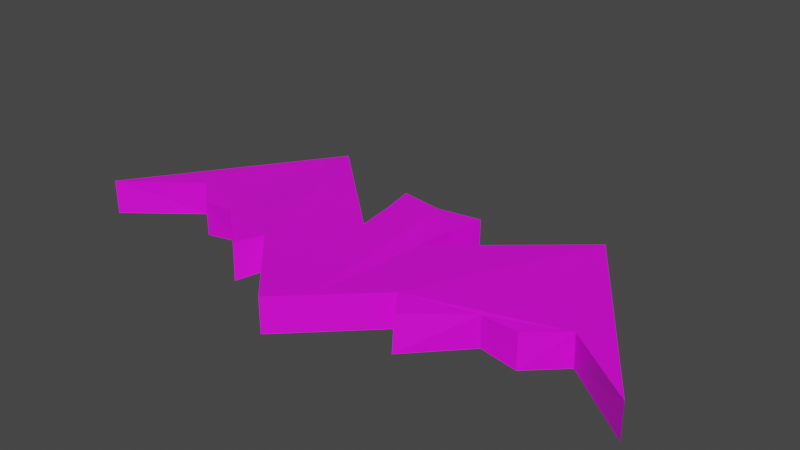 # Source: bat.blend  (saved by Blender 3.6.13; exported with 4.5.12 LTS)
import bpy
from mathutils import Matrix  # noqa: F401  (used for matrix-valued properties, if any)

bpy.ops.wm.read_factory_settings(use_empty=True)
scene = bpy.context.scene
scene.name = 'Scene'

# ---- collections
col_collection = bpy.data.collections.new('Collection'); scene.collection.children.link(col_collection)

# ---- images (referenced by path relative to the original .blend; pixels are not part of the script)
import os
ASSET_DIR = os.environ.get("B2B_ASSET_DIR", "")  # directory of the original .blend (textures are referenced by path, not embedded)
HERE = os.path.dirname(os.path.abspath(__file__))  # packed textures are extracted next to this script under _unpacked/

def load_image(name, relpath, width, height, colorspace="sRGB"):
    """Load a texture the original file referenced (path relative to the .blend, or extracted next to this script)."""
    p = next((c for c in (os.path.join(HERE, relpath), os.path.join(ASSET_DIR, relpath)) if relpath and os.path.exists(c)), "")
    if p:
        img = bpy.data.images.load(p, check_existing=True)
        img.name = name
    else:  # same state as the original file: an image datablock whose file is absent (Cycles renders it pink)
        img = bpy.data.images.new(name, width, height)
        img.source = "FILE"
        img.filepath = "//" + (relpath or name)
    img.colorspace_settings.name = colorspace
    return img
img_bat_color_palette = load_image('bat_color_palette', 'bat_color_palette.png', 1024, 1024, 'sRGB')

# ---- materials (node trees are filled in below, after node groups)
mat_material_001 = bpy.data.materials.new('Material.001')
mat_material_001.use_transparent_shadow = False

# ---- material node trees
mat_material_001.use_nodes = True; mat_material_001.node_tree.nodes.clear()
_N = mat_material_001.node_tree.nodes; _L = mat_material_001.node_tree.links
n0 = _N.new('ShaderNodeBsdfPrincipled'); n0.name = 'Principled BSDF'; n0.location = (10, 300)
n0.distribution = 'GGX'
n0.subsurface_method = 'RANDOM_WALK_SKIN'
n0.inputs[3].default_value = 1.45
n0.inputs[27].default_value = (0.0, 0.0, 0.0, 1.0)
n0.inputs[28].default_value = 1.0
n1 = _N.new('ShaderNodeOutputMaterial'); n1.name = 'Material Output'; n1.location = (300, 300)
n2 = _N.new('ShaderNodeTexImage'); n2.name = 'Image Texture'; n2.location = (-280, 280)
n2.image = img_bat_color_palette
_L.new(n0.outputs[0], n1.inputs[0])
_L.new(n2.outputs[0], n0.inputs[0])
n1.is_active_output = True

# ---- world
world_world = bpy.data.worlds.new('World'); scene.world = world_world
world_world.use_nodes = True; world_world.node_tree.nodes.clear()
_N = world_world.node_tree.nodes; _L = world_world.node_tree.links
n0 = _N.new('ShaderNodeOutputWorld'); n0.name = 'World Output'; n0.location = (300, 300)
n1 = _N.new('ShaderNodeBackground'); n1.name = 'Background'; n1.location = (10, 300)
n1.inputs[0].default_value = (0.05088, 0.05088, 0.05088, 1.0)
_L.new(n1.outputs[0], n0.inputs[0])
n0.is_active_output = True
world_world.color = (0.05088, 0.05088, 0.05088)
world_world.use_sun_shadow = False
world_world.sun_shadow_jitter_overblur = 0.0

# ---- meshes
me_cube_001 = bpy.data.meshes.new('Cube.001')
me_cube_001.from_pydata([(-1.214, -0.3093, -0.19), (-1.214, -0.3093, 0.04915), (-1.936, -0.4756, -0.196), (-1.936, -0.4756, 0.04311), (0.0, -1.0, -0.1196), (0.0, -1.0, 0.1196), (0.0, 0.5622, -0.1804), (0.0, 0.5622, 0.05233), (-1.043, 0.8679, -0.2138), (-1.043, 0.8679, 0.02532), (-0.6198, -0.6247, -0.1775), (-0.627, -0.6127, 0.07832), (-0.2149, 0.0971, 0.05248), (-0.2149, 0.0971, -0.1867), (-1.439, -0.1112, 0.04626), (-1.436, -0.09209, -0.1934), (-0.9762, -0.3125, 0.0648), (-0.9699, -0.2955, -0.1599), (-0.5199, -0.4559, 0.09661), (-0.5148, -0.4557, -0.1407), (-0.2481, 0.3657, 0.05797), (-0.2481, 0.3656, -0.1812), (-0.2989, 0.6124, -0.1855), (-0.3006, 0.6111, 0.05325), (1.214, -0.3093, -0.19), (1.214, -0.3093, 0.04915), (1.936, -0.4756, -0.196), (1.936, -0.4756, 0.04311), (1.043, 0.8679, -0.2138), (1.043, 0.8679, 0.02532), (0.6198, -0.6247, -0.1775), (0.627, -0.6127, 0.07832), (0.2149, 0.0971, 0.05248), (0.2149, 0.0971, -0.1867), (1.439, -0.1112, 0.04626), (1.436, -0.09209, -0.1934), (0.9762, -0.3125, 0.0648), (0.9699, -0.2955, -0.1599), (0.5199, -0.4559, 0.09661), (0.5148, -0.4557, -0.1407), (0.2481, 0.3657, 0.05797), (0.2481, 0.3656, -0.1812), (0.2989, 0.6124, -0.1855), (0.3006, 0.6111, 0.05325), (-0.1936, -0.7974, 0.111), (0.191, -0.8002, 0.1111), (-0.1994, -0.7892, -0.1278), (0.1973, -0.7914, -0.1277)], [], [(0, 1, 14, 15), (13, 12, 20, 21), (6, 7, 5, 4), (10, 11, 16, 17), (21, 20, 23, 22), (19, 18, 11, 10), (2, 3, 9, 8), (12, 44, 5, 7, 23, 20), (2, 8, 13, 46, 19, 10, 17, 0, 15), (18, 19, 46, 44), (8, 9, 12, 13), (15, 14, 3, 2), (17, 16, 1, 0), (22, 23, 7, 6), (24, 35, 34, 25), (33, 41, 40, 32), (30, 37, 36, 31), (41, 42, 43, 40), (39, 30, 31, 38), (26, 28, 29, 27), (32, 40, 43, 7, 5, 45), (26, 35, 24, 37, 30, 39, 47, 33, 28), (38, 45, 47, 39), (28, 33, 32, 29), (35, 26, 27, 34), (37, 24, 25, 36), (42, 6, 7, 43), (44, 12, 9, 3, 14, 1, 16, 11, 18), (45, 38, 31, 36, 25, 34, 27, 29, 32), (44, 46, 4, 5), (47, 45, 5, 4), (46, 13, 21, 22, 6, 4), (33, 47, 4, 6, 42, 41)])
_uv = me_cube_001.uv_layers.new(name='UVMap')
_uv.uv.foreach_set('vector', [0.375, 0.0, 0.625, 0.0, 0.625, 0.1196, 0.375, 0.1429, 0.375, 0.4375, 0.625, 0.4375, 0.625, 0.4645, 0.375, 0.4645, 0.375, 0.5, 0.625, 0.5, 0.625, 0.75, 0.375, 0.75, 0.375, 0.875, 0.625, 0.875, 0.625, 0.9329, 0.375, 0.9411, 0.375, 0.4645, 0.625, 0.4645, 0.625, 0.4831, 0.375, 0.4833, 0.375, 0.8466, 0.625, 0.8465, 0.625, 0.875, 0.375, 0.875, 0.375, 0.25, 0.625, 0.25, 0.625, 0.375, 0.375, 0.375, 0.6875, 0.5, 0.6609, 0.75, 0.625, 0.75, 0.625, 0.5, 0.6419, 0.5, 0.6605, 0.5, 0.125, 0.5, 0.25, 0.5, 0.3125, 0.5, 0.3376, 0.75, 0.2784, 0.75, 0.25, 0.75, 0.1839, 0.75, 0.125, 0.75, 0.125, 0.6071, 0.625, 0.8465, 0.375, 0.8466, 0.375, 0.7874, 0.625, 0.7859, 0.375, 0.375, 0.625, 0.375, 0.625, 0.4375, 0.375, 0.4375, 0.375, 0.1429, 0.625, 0.1196, 0.625, 0.25, 0.375, 0.25, 0.375, 0.9411, 0.625, 0.9329, 0.625, 1.0, 0.375, 1.0, 0.375, 0.4833, 0.625, 0.4831, 0.625, 0.5, 0.375, 0.5, 0.375, 0.0, 0.375, 0.1429, 0.625, 0.1196, 0.625, 0.0, 0.375, 0.4375, 0.375, 0.4645, 0.625, 0.4645, 0.625, 0.4375, 0.375, 0.875, 0.375, 0.9411, 0.625, 0.9329, 0.625, 0.875, 0.375, 0.4645, 0.375, 0.4833, 0.625, 0.4831, 0.625, 0.4645, 0.375, 0.8466, 0.375, 0.875, 0.625, 0.875, 0.625, 0.8465, 0.375, 0.25, 0.375, 0.375, 0.625, 0.375, 0.625, 0.25, 0.6875, 0.5, 0.6605, 0.5, 0.6419, 0.5, 0.625, 0.5, 0.625, 0.75, 0.6604, 0.75, 0.125, 0.5, 0.125, 0.6071, 0.125, 0.75, 0.1839, 0.75, 0.25, 0.75, 0.2784, 0.75, 0.338, 0.75, 0.3125, 0.5, 0.25, 0.5, 0.625, 0.8465, 0.625, 0.7854, 0.375, 0.787, 0.375, 0.8466, 0.375, 0.375, 0.375, 0.4375, 0.625, 0.4375, 0.625, 0.375, 0.375, 0.1429, 0.375, 0.25, 0.625, 0.25, 0.625, 0.1196, 0.375, 0.9411, 0.375, 1.0, 0.625, 1.0, 0.625, 0.9329, 0.375, 0.4833, 0.375, 0.5, 0.625, 0.5, 0.625, 0.4831, 0.6609, 0.75, 0.6875, 0.5, 0.75, 0.5, 0.875, 0.5, 0.875, 0.6304, 0.875, 0.75, 0.8079, 0.75, 0.75, 0.75, 0.7215, 0.75, 0.6604, 0.75, 0.7215, 0.75, 0.75, 0.75, 0.8079, 0.75, 0.875, 0.75, 0.875, 0.6304, 0.875, 0.5, 0.75, 0.5, 0.6875, 0.5, 0.625, 0.7859, 0.375, 0.7874, 0.375, 0.75, 0.625, 0.75, 0.375, 0.787, 0.625, 0.7854, 0.625, 0.75, 0.375, 0.75, 0.3376, 0.75, 0.3125, 0.5, 0.3395, 0.5, 0.3583, 0.5, 0.375, 0.5, 0.375, 0.75, 0.3125, 0.5, 0.338, 0.75, 0.375, 0.75, 0.375, 0.5, 0.3583, 0.5, 0.3395, 0.5])
me_cube_001.materials.append(mat_material_001)
me_cube_001.update()
arm_armature = bpy.data.armatures.new('Armature')  # bones are not reproduced

# ---- objects
ob_cube = bpy.data.objects.new('Cube', me_cube_001)
ob_armature = bpy.data.objects.new('Armature', arm_armature)

# ---- transforms, parenting, visibility, modifiers, constraints
ob_cube.parent = ob_armature
ob_cube.location = (0.0, 0.0, 0.0)
_vg = ob_cube.vertex_groups.new(name='Root')
_vg.add([0, 1, 2, 3, 4, 5, 6, 7, 8, 9, 10, 11, 12, 13, 14, 15, 16, 17, 18, 19, 20, 21, 22, 23, 24, 25, 26, 27, 28, 29, 30, 31, 32, 33, 34, 35, 36, 37, 38, 39, 40, 41, 42, 43, 44, 45, 46, 47], 1.0, 'REPLACE')
_vg = ob_cube.vertex_groups.new(name='Wing.L')
_vg.add([0, 1, 2, 3, 8, 9, 10, 11, 14, 15, 16, 17, 18, 19], 1.0, 'REPLACE')
_vg = ob_cube.vertex_groups.new(name='Wing.R')
_vg.add([24, 25, 26, 27, 28, 29, 30, 31, 34, 35, 36, 37, 38, 39], 1.0, 'REPLACE')
_m = ob_cube.modifiers.new('Armature', 'ARMATURE')
_m.object = ob_armature
ob_armature.location = (0.0, 0.0, 0.0)

# ---- collection membership
col_collection.objects.link(ob_cube)
col_collection.objects.link(ob_armature)

# ---- scene / render settings (as saved in the file)
scene.frame_start = 1; scene.frame_end = 20; scene.frame_set(7)
scene.render.engine = 'BLENDER_EEVEE_NEXT'
scene.cycles.sampling_pattern = 'TABULATED_SOBOL'
scene.view_settings.view_transform = 'Filmic'
bpy.context.view_layer.update()

# ---- added for rendering (the .blend has no active camera and no usable light): camera, sun
cam_auto = bpy.data.cameras.new('AutoCamera')
cam_auto.lens = 50.0
cam_auto.sensor_width = 36.0
cam_auto.clip_end = 1000.0
ob_auto_camera = bpy.data.objects.new('AutoCamera', cam_auto)
scene.collection.objects.link(ob_auto_camera)
ob_auto_camera.location = (3.87089, -4.45769, 3.18032)
ob_auto_camera.rotation_euler = (1.09748, -7.21219e-08, 0.694738)
scene.camera = ob_auto_camera
light_auto_sun = bpy.data.lights.new('AutoSun', 'SUN')
light_auto_sun.energy = 3.0
light_auto_sun.angle = 0.0523599
ob_auto_sun = bpy.data.objects.new('AutoSun', light_auto_sun)
scene.collection.objects.link(ob_auto_sun)
ob_auto_sun.rotation_euler = (0.872665, 0.174533, 0.523599)
bpy.context.view_layer.update()

